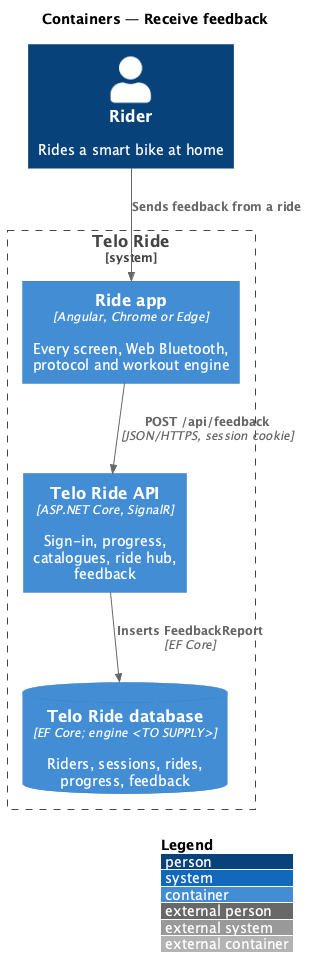

The diagram above was rendered by PlantUML. Its source (embedded in the PNG):
@startuml
!include <C4/C4_Container>
LAYOUT_WITH_LEGEND()
title Containers — Receive feedback

Person(rider, "Rider", "Rides a smart bike at home")
System_Boundary(telo, "Telo Ride") {
  Container(app, "Ride app", "Angular, Chrome or Edge", "Every screen, Web Bluetooth, protocol and workout engine")
  Container(api, "Telo Ride API", "ASP.NET Core, SignalR", "Sign-in, progress, catalogues, ride hub, feedback")
  ContainerDb(db, "Telo Ride database", "EF Core; engine <TO SUPPLY>", "Riders, sessions, rides, progress, feedback")
}
Rel(rider, app, "Sends feedback from a ride")
Rel(app, api, "POST /api/feedback", "JSON/HTTPS, session cookie")
Rel(api, db, "Inserts FeedbackReport", "EF Core")
@enduml